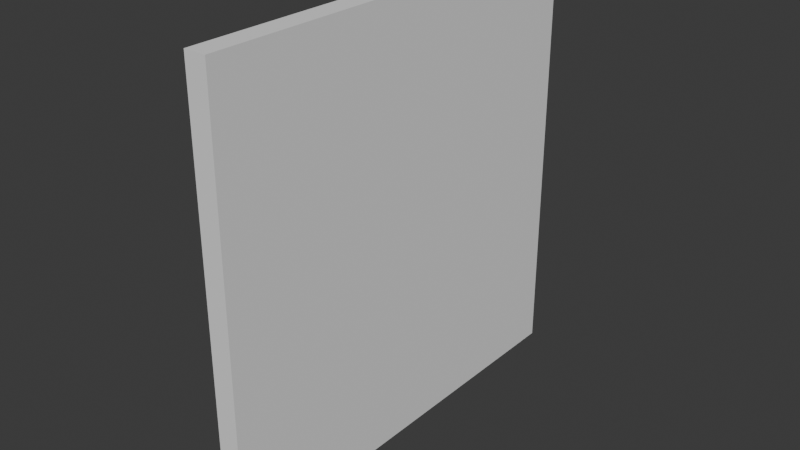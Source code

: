 # Source: destroyed.blend  (saved by Blender 4.5.90; exported with 4.5.12 LTS)
import bpy
from mathutils import Matrix  # noqa: F401  (used for matrix-valued properties, if any)

bpy.ops.wm.read_factory_settings(use_empty=True)
scene = bpy.context.scene
scene.name = 'Scene'

# ---- world
world_world = bpy.data.worlds.new('World'); scene.world = world_world
world_world.use_nodes = True; world_world.node_tree.nodes.clear()
_N = world_world.node_tree.nodes; _L = world_world.node_tree.links
n0 = _N.new('ShaderNodeOutputWorld'); n0.name = 'World Output'; n0.location = (200, 100)
n1 = _N.new('ShaderNodeBackground'); n1.name = 'Background'; n1.location = (-200, 100)
n1.inputs[0].default_value = (0.05088, 0.05088, 0.05088, 1.0)
_L.new(n1.outputs[0], n0.inputs[0])
n0.is_active_output = True
world_world.color = (0.05088, 0.05088, 0.05088)
world_world.sun_shadow_jitter_overblur = 0.0

# ---- meshes
me_plane_015 = bpy.data.meshes.new('Plane.015')
me_plane_015.from_pydata([], [], [])
_uv = me_plane_015.uv_layers.new(name='UVMap')
_uv.uv.foreach_set('vector', [])
me_plane_015.update()
me_plane_016 = bpy.data.meshes.new('Plane.016')
me_plane_016.from_pydata([(-1.0, -1.0, 0.0), (-0.08665, -1.0, 0.0), (-1.0, -0.05245, 0.0), (-0.4514, -0.6216, 0.0)], [], [(0, 1, 3, 2)])
_uv = me_plane_016.uv_layers.new(name='UVMap')
_uv.uv.foreach_set('vector', [0.0, 0.0, 0.4567, 0.0, 0.2743, 0.1892, 0.0, 0.4738])
me_plane_016.update()
me_plane_017 = bpy.data.meshes.new('Plane.017')
me_plane_017.from_pydata([(-1.0, -0.05245, 0.0), (1.0, 0.2121, 0.0), (-0.4514, -0.6216, 0.0), (0.4323, 0.137, 0.0), (0.4497, -0.104, 0.0), (-0.03552, 0.07511, 0.0), (-0.4771, 0.0167, 0.0)], [], [(0, 2, 4, 1, 3, 5, 6)])
_uv = me_plane_017.uv_layers.new(name='UVMap')
_uv.uv.foreach_set('vector', [0.0, 0.4738, 0.2743, 0.1892, 0.7248, 0.448, 1.0, 0.606, 0.7162, 0.5685, 0.4822, 0.5376, 0.2614, 0.5084])
me_plane_017.update()
me_plane_018 = bpy.data.meshes.new('Plane.018')
me_plane_018.from_pydata([(-0.08665, -1.0, 0.0), (0.6795, -1.0, 0.0), (-0.4514, -0.6216, 0.0), (0.1888, -0.8358, 0.0)], [], [(1, 3, 2, 0)])
_uv = me_plane_018.uv_layers.new(name='UVMap')
_uv.uv.foreach_set('vector', [0.8398, 0.0, 0.5944, 0.0821, 0.2743, 0.1892, 0.4567, 0.0])
me_plane_018.update()
me_plane_019 = bpy.data.meshes.new('Plane.019')
me_plane_019.from_pydata([(0.6795, -1.0, 0.0), (1.0, -0.4766, 0.0), (0.1888, -0.8358, 0.0)], [], [(0, 1, 2)])
_uv = me_plane_019.uv_layers.new(name='UVMap')
_uv.uv.foreach_set('vector', [0.8398, 0.0, 1.0, 0.2617, 0.5944, 0.0821])
me_plane_019.update()
me_plane_020 = bpy.data.meshes.new('Plane.020')
me_plane_020.from_pydata([(1.0, -1.0, 0.0), (0.6795, -1.0, 0.0), (1.0, -0.4766, 0.0)], [], [(2, 1, 0)])
_uv = me_plane_020.uv_layers.new(name='UVMap')
_uv.uv.foreach_set('vector', [1.0, 0.2617, 0.8398, 0.0, 1.0, 0.0])
me_plane_020.update()
me_plane_021 = bpy.data.meshes.new('Plane.021')
me_plane_021.from_pydata([(1.0, -0.4766, 0.0), (1.0, -0.2349, 0.0), (0.4497, -0.104, 0.0), (0.1888, -0.8358, 0.0)], [], [(1, 2, 3, 0)])
_uv = me_plane_021.uv_layers.new(name='UVMap')
_uv.uv.foreach_set('vector', [1.0, 0.3826, 0.7248, 0.448, 0.5944, 0.0821, 1.0, 0.2617])
me_plane_021.update()
me_plane_022 = bpy.data.meshes.new('Plane.022')
me_plane_022.from_pydata([(-0.4514, -0.6216, 0.0), (0.4497, -0.104, 0.0), (0.1888, -0.8358, 0.0)], [], [(2, 1, 0)])
_uv = me_plane_022.uv_layers.new(name='UVMap')
_uv.uv.foreach_set('vector', [0.5944, 0.0821, 0.7248, 0.448, 0.2743, 0.1892])
me_plane_022.update()
me_plane_023 = bpy.data.meshes.new('Plane.023')
me_plane_023.from_pydata([(1.0, -0.2349, 0.0), (1.0, 0.2121, 0.0), (0.4497, -0.104, 0.0)], [], [(1, 2, 0)])
_uv = me_plane_023.uv_layers.new(name='UVMap')
_uv.uv.foreach_set('vector', [1.0, 0.606, 0.7248, 0.448, 1.0, 0.3826])
me_plane_023.update()
me_plane_024 = bpy.data.meshes.new('Plane.024')
me_plane_024.from_pydata([(1.0, 0.2121, 0.0), (1.0, 0.6864, 0.0), (0.4323, 0.137, 0.0), (0.7326, 0.4276, 0.0)], [], [(1, 3, 2, 0)])
_uv = me_plane_024.uv_layers.new(name='UVMap')
_uv.uv.foreach_set('vector', [1.0, 0.8432, 0.8663, 0.7138, 0.7162, 0.5685, 1.0, 0.606])
me_plane_024.update()
me_plane_025 = bpy.data.meshes.new('Plane.025')
me_plane_025.from_pydata([(1.0, 1.0, 0.0), (0.342, 1.0, 0.0), (1.0, 0.6864, 0.0), (0.7326, 0.4276, 0.0), (0.5092, 0.7551, 0.0)], [], [(1, 4, 3, 2, 0)])
_uv = me_plane_025.uv_layers.new(name='UVMap')
_uv.uv.foreach_set('vector', [0.671, 1.0, 0.7546, 0.8776, 0.8663, 0.7138, 1.0, 0.8432, 1.0, 1.0])
me_plane_025.update()
me_plane_026 = bpy.data.meshes.new('Plane.026')
me_plane_026.from_pydata([(0.4323, 0.137, 0.0), (0.7326, 0.4276, 0.0), (-0.03552, 0.07511, 0.0), (0.5092, 0.7551, 0.0)], [], [(1, 3, 2, 0)])
_uv = me_plane_026.uv_layers.new(name='UVMap')
_uv.uv.foreach_set('vector', [0.8663, 0.7138, 0.7546, 0.8776, 0.4822, 0.5376, 0.7162, 0.5685])
me_plane_026.update()
me_plane_027 = bpy.data.meshes.new('Plane.027')
me_plane_027.from_pydata([(-0.03552, 0.07511, 0.0), (0.5092, 0.7551, 0.0), (-0.4771, 0.0167, 0.0), (-0.1321, 0.6619, 0.0), (-0.09305, 0.6676, 0.0), (0.1545, 0.7036, 0.0)], [], [(2, 0, 1, 5, 4, 3)])
_uv = me_plane_027.uv_layers.new(name='UVMap')
_uv.uv.foreach_set('vector', [0.2614, 0.5084, 0.4822, 0.5376, 0.7546, 0.8776, 0.5773, 0.8518, 0.4535, 0.8338, 0.434, 0.831])
me_plane_027.update()
me_plane_028 = bpy.data.meshes.new('Plane.028')
me_plane_028.from_pydata([(0.342, 1.0, 0.0), (-0.1733, 1.0, 0.0), (0.5092, 0.7551, 0.0), (0.1545, 0.7036, 0.0)], [], [(1, 3, 2, 0)])
_uv = me_plane_028.uv_layers.new(name='UVMap')
_uv.uv.foreach_set('vector', [0.4134, 1.0, 0.5773, 0.8518, 0.7546, 0.8776, 0.671, 1.0])
me_plane_028.update()
me_plane_029 = bpy.data.meshes.new('Plane.029')
me_plane_029.from_pydata([(-1.0, 1.0, 0.0), (-0.1733, 1.0, 0.0), (-1.0, 0.8551, 0.0), (-0.09305, 0.6676, 0.0), (0.1545, 0.7036, 0.0)], [], [(2, 3, 4, 1, 0)])
_uv = me_plane_029.uv_layers.new(name='UVMap')
_uv.uv.foreach_set('vector', [0.0, 0.9275, 0.4535, 0.8338, 0.5773, 0.8518, 0.4134, 1.0, 0.0, 1.0])
me_plane_029.update()
me_plane_030 = bpy.data.meshes.new('Plane.030')
me_plane_030.from_pydata([(-1.0, 0.8551, 0.0), (-1.0, 0.5359, 0.0), (-0.1321, 0.6619, 0.0), (-0.09305, 0.6676, 0.0)], [], [(2, 3, 0, 1)])
_uv = me_plane_030.uv_layers.new(name='UVMap')
_uv.uv.foreach_set('vector', [0.434, 0.831, 0.4535, 0.8338, 0.0, 0.9275, 0.0, 0.7679])
me_plane_030.update()
me_plane_031 = bpy.data.meshes.new('Plane.031')
me_plane_031.from_pydata([(-1.0, 0.5359, 0.0), (-0.4771, 0.0167, 0.0), (-0.1321, 0.6619, 0.0)], [], [(0, 1, 2)])
_uv = me_plane_031.uv_layers.new(name='UVMap')
_uv.uv.foreach_set('vector', [0.0, 0.7679, 0.2614, 0.5084, 0.434, 0.831])
me_plane_031.update()
me_plane_032 = bpy.data.meshes.new('Plane.032')
me_plane_032.from_pydata([(-1.0, 0.5359, 0.0), (-1.0, -0.05245, 0.0), (-0.4771, 0.0167, 0.0)], [], [(0, 1, 2)])
_uv = me_plane_032.uv_layers.new(name='UVMap')
_uv.uv.foreach_set('vector', [0.0, 0.7679, 0.0, 0.4738, 0.2614, 0.5084])
me_plane_032.update()

# ---- objects
ob_plane = bpy.data.objects.new('Plane', me_plane_015)
ob_plane_001 = bpy.data.objects.new('Plane.001', me_plane_016)
ob_plane_002 = bpy.data.objects.new('Plane.002', me_plane_017)
ob_plane_003 = bpy.data.objects.new('Plane.003', me_plane_018)
ob_plane_004 = bpy.data.objects.new('Plane.004', me_plane_019)
ob_plane_005 = bpy.data.objects.new('Plane.005', me_plane_020)
ob_plane_006 = bpy.data.objects.new('Plane.006', me_plane_021)
ob_plane_007 = bpy.data.objects.new('Plane.007', me_plane_022)
ob_plane_008 = bpy.data.objects.new('Plane.008', me_plane_023)
ob_plane_009 = bpy.data.objects.new('Plane.009', me_plane_024)
ob_plane_010 = bpy.data.objects.new('Plane.010', me_plane_025)
ob_plane_011 = bpy.data.objects.new('Plane.011', me_plane_026)
ob_plane_012 = bpy.data.objects.new('Plane.012', me_plane_027)
ob_plane_013 = bpy.data.objects.new('Plane.013', me_plane_028)
ob_plane_014 = bpy.data.objects.new('Plane.014', me_plane_029)
ob_plane_015 = bpy.data.objects.new('Plane.015', me_plane_030)
ob_plane_016 = bpy.data.objects.new('Plane.016', me_plane_031)
ob_plane_017 = bpy.data.objects.new('Plane.017', me_plane_032)

# ---- transforms, parenting, visibility, modifiers, constraints
ob_plane.location = (0.0, 0.0, 0.0)
ob_plane.rotation_euler = (-0.0, 1.571, 0.0)
ob_plane_001.location = (0.0, 0.0, 0.0)
ob_plane_001.rotation_euler = (-0.0, 1.571, 0.0)
_m = ob_plane_001.modifiers.new('Solidify', 'SOLIDIFY')
_m.thickness = 0.1
ob_plane_002.location = (0.0, 0.0, 0.0)
ob_plane_002.rotation_euler = (-0.0, 1.571, 0.0)
_m = ob_plane_002.modifiers.new('Solidify', 'SOLIDIFY')
_m.thickness = 0.1
ob_plane_003.location = (0.0, 0.0, 0.0)
ob_plane_003.rotation_euler = (-0.0, 1.571, 0.0)
_m = ob_plane_003.modifiers.new('Solidify', 'SOLIDIFY')
_m.thickness = 0.1
ob_plane_004.location = (0.0, 0.0, 0.0)
ob_plane_004.rotation_euler = (-0.0, 1.571, 0.0)
_m = ob_plane_004.modifiers.new('Solidify', 'SOLIDIFY')
_m.thickness = 0.1
ob_plane_005.location = (0.0, 0.0, 0.0)
ob_plane_005.rotation_euler = (-0.0, 1.571, 0.0)
_m = ob_plane_005.modifiers.new('Solidify', 'SOLIDIFY')
_m.thickness = 0.1
ob_plane_006.location = (0.0, 0.0, 0.0)
ob_plane_006.rotation_euler = (-0.0, 1.571, 0.0)
_m = ob_plane_006.modifiers.new('Solidify', 'SOLIDIFY')
_m.thickness = 0.1
ob_plane_007.location = (0.0, 0.0, 0.0)
ob_plane_007.rotation_euler = (-0.0, 1.571, 0.0)
_m = ob_plane_007.modifiers.new('Solidify', 'SOLIDIFY')
_m.thickness = 0.1
ob_plane_008.location = (0.0, 0.0, 0.0)
ob_plane_008.rotation_euler = (-0.0, 1.571, 0.0)
_m = ob_plane_008.modifiers.new('Solidify', 'SOLIDIFY')
_m.thickness = 0.1
ob_plane_009.location = (0.0, 0.0, 0.0)
ob_plane_009.rotation_euler = (-0.0, 1.571, 0.0)
_m = ob_plane_009.modifiers.new('Solidify', 'SOLIDIFY')
_m.thickness = 0.1
ob_plane_010.location = (0.0, 0.0, 0.0)
ob_plane_010.rotation_euler = (-0.0, 1.571, 0.0)
_m = ob_plane_010.modifiers.new('Solidify', 'SOLIDIFY')
_m.thickness = 0.1
ob_plane_011.location = (0.0, 0.0, 0.0)
ob_plane_011.rotation_euler = (-0.0, 1.571, 0.0)
_m = ob_plane_011.modifiers.new('Solidify', 'SOLIDIFY')
_m.thickness = 0.1
ob_plane_012.location = (0.0, 0.0, 0.0)
ob_plane_012.rotation_euler = (-0.0, 1.571, 0.0)
_m = ob_plane_012.modifiers.new('Solidify', 'SOLIDIFY')
_m.thickness = 0.1
ob_plane_013.location = (0.0, 0.0, 0.0)
ob_plane_013.rotation_euler = (-0.0, 1.571, 0.0)
_m = ob_plane_013.modifiers.new('Solidify', 'SOLIDIFY')
_m.thickness = 0.1
ob_plane_014.location = (0.0, 0.0, 0.0)
ob_plane_014.rotation_euler = (-0.0, 1.571, 0.0)
_m = ob_plane_014.modifiers.new('Solidify', 'SOLIDIFY')
_m.thickness = 0.1
ob_plane_015.location = (0.0, 0.0, 0.0)
ob_plane_015.rotation_euler = (-0.0, 1.571, 0.0)
_m = ob_plane_015.modifiers.new('Solidify', 'SOLIDIFY')
_m.thickness = 0.1
ob_plane_016.location = (0.0, 0.0, 0.0)
ob_plane_016.rotation_euler = (-0.0, 1.571, 0.0)
_m = ob_plane_016.modifiers.new('Solidify', 'SOLIDIFY')
_m.thickness = 0.1
ob_plane_017.location = (0.0, 0.0, 0.0)
ob_plane_017.rotation_euler = (-0.0, 1.571, 0.0)
_m = ob_plane_017.modifiers.new('Solidify', 'SOLIDIFY')
_m.thickness = 0.1

# ---- collection membership
scene.collection.objects.link(ob_plane)
scene.collection.objects.link(ob_plane_001)
scene.collection.objects.link(ob_plane_002)
scene.collection.objects.link(ob_plane_003)
scene.collection.objects.link(ob_plane_004)
scene.collection.objects.link(ob_plane_005)
scene.collection.objects.link(ob_plane_006)
scene.collection.objects.link(ob_plane_007)
scene.collection.objects.link(ob_plane_008)
scene.collection.objects.link(ob_plane_009)
scene.collection.objects.link(ob_plane_010)
scene.collection.objects.link(ob_plane_011)
scene.collection.objects.link(ob_plane_012)
scene.collection.objects.link(ob_plane_013)
scene.collection.objects.link(ob_plane_014)
scene.collection.objects.link(ob_plane_015)
scene.collection.objects.link(ob_plane_016)
scene.collection.objects.link(ob_plane_017)

# ---- scene / render settings (as saved in the file)
scene.frame_start = 1; scene.frame_end = 250; scene.frame_set(1)
scene.render.engine = 'BLENDER_EEVEE_NEXT'
bpy.context.view_layer.update()

# ---- added for rendering (the .blend has no active camera and no usable light): camera, sun
cam_auto = bpy.data.cameras.new('AutoCamera')
cam_auto.lens = 50.0
cam_auto.sensor_width = 36.0
cam_auto.clip_end = 1000.0
ob_auto_camera = bpy.data.objects.new('AutoCamera', cam_auto)
scene.collection.objects.link(ob_auto_camera)
ob_auto_camera.location = (2.56857, -3.14228, 2.09485)
ob_auto_camera.rotation_euler = (1.09748, -7.21219e-08, 0.694738)
scene.camera = ob_auto_camera
light_auto_sun = bpy.data.lights.new('AutoSun', 'SUN')
light_auto_sun.energy = 3.0
light_auto_sun.angle = 0.0523599
ob_auto_sun = bpy.data.objects.new('AutoSun', light_auto_sun)
scene.collection.objects.link(ob_auto_sun)
ob_auto_sun.rotation_euler = (0.872665, 0.174533, 0.523599)
bpy.context.view_layer.update()
